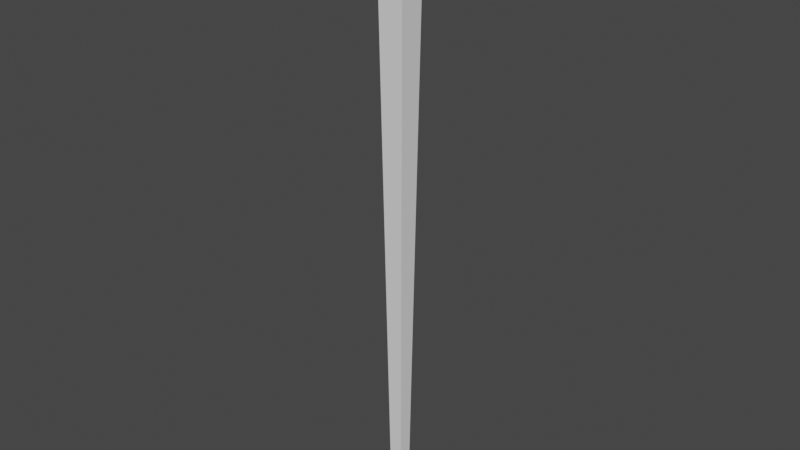 # Source: Chopstick.blend  (saved by Blender 3.6.13; exported with 4.5.12 LTS)
import bpy
from mathutils import Matrix  # noqa: F401  (used for matrix-valued properties, if any)

bpy.ops.wm.read_factory_settings(use_empty=True)
scene = bpy.context.scene
scene.name = 'Scene'

# ---- collections
col_collection = bpy.data.collections.new('Collection'); scene.collection.children.link(col_collection)

# ---- world
world_world = bpy.data.worlds.new('World'); scene.world = world_world
world_world.use_nodes = True; world_world.node_tree.nodes.clear()
_N = world_world.node_tree.nodes; _L = world_world.node_tree.links
n0 = _N.new('ShaderNodeOutputWorld'); n0.name = 'World Output'; n0.location = (300, 300)
n1 = _N.new('ShaderNodeBackground'); n1.name = 'Background'; n1.location = (10, 300)
n1.inputs[0].default_value = (0.05088, 0.05088, 0.05088, 1.0)
_L.new(n1.outputs[0], n0.inputs[0])
n0.is_active_output = True
world_world.color = (0.05088, 0.05088, 0.05088)
world_world.use_sun_shadow = False
world_world.sun_shadow_jitter_overblur = 0.0

# ---- meshes
me_cube_002 = bpy.data.meshes.new('Cube.002')
me_cube_002.from_pydata([(-0.01969, -0.6913, 0.312), (-0.01969, -0.652, 0.312), (0.01969, -0.6913, 0.312), (0.01969, -0.652, 0.312), (-0.01648, -0.6881, 2.312), (-0.04456, -0.7162, 2.284), (-0.02525, -0.6969, 2.311), (-0.03313, -0.7048, 2.307), (-0.03934, -0.711, 2.3), (-0.04328, -0.7149, 2.292), (-0.01648, -0.6552, 2.312), (-0.04456, -0.6271, 2.284), (-0.02525, -0.6464, 2.311), (-0.03313, -0.6385, 2.307), (-0.03934, -0.6323, 2.3), (-0.04328, -0.6284, 2.292), (0.01648, -0.6881, 2.312), (0.04456, -0.7162, 2.284), (0.02525, -0.6969, 2.311), (0.03313, -0.7048, 2.307), (0.03934, -0.711, 2.3), (0.04328, -0.7149, 2.292), (0.01648, -0.6552, 2.312), (0.04456, -0.6271, 2.284), (0.02525, -0.6464, 2.311), (0.03313, -0.6385, 2.307), (0.03934, -0.6323, 2.3), (0.04328, -0.6284, 2.292)], [], [(22, 10, 4, 16), (3, 23, 17, 2), (0, 5, 11, 1), (1, 3, 2, 0), (1, 11, 23, 3), (4, 10, 12, 6), (6, 12, 13, 7), (7, 13, 14, 8), (8, 14, 15, 9), (9, 15, 11, 5), (10, 22, 24, 12), (12, 24, 25, 13), (13, 25, 26, 14), (14, 26, 27, 15), (15, 27, 23, 11), (22, 16, 18, 24), (24, 18, 19, 25), (25, 19, 20, 26), (26, 20, 21, 27), (27, 21, 17, 23), (16, 4, 6, 18), (18, 6, 7, 19), (19, 7, 8, 20), (20, 8, 9, 21), (21, 9, 5, 17), (2, 17, 5, 0)])
_uv = me_cube_002.uv_layers.new(name='UVMap')
_uv.uv.foreach_set('vector', [0.7041, 0.5791, 0.7959, 0.5791, 0.7959, 0.6709, 0.7041, 0.6709, 0.375, 0.5, 0.6214, 0.5, 0.6214, 0.75, 0.375, 0.75, 0.375, 0.0, 0.6214, 0.0, 0.6214, 0.25, 0.375, 0.25, 0.125, 0.5, 0.375, 0.5, 0.375, 0.75, 0.125, 0.75, 0.375, 0.25, 0.6214, 0.25, 0.6214, 0.5, 0.375, 0.5, 0.7959, 0.6709, 0.7959, 0.5791, 0.8203, 0.5547, 0.8203, 0.6953, 0.8203, 0.6953, 0.8203, 0.5547, 0.8422, 0.5328, 0.8422, 0.7172, 0.8422, 0.7172, 0.8422, 0.5328, 0.875, 0.5155, 0.875, 0.7345, 0.625, 0.01552, 0.625, 0.2345, 0.6225, 0.2461, 0.6225, 0.003929, 0.6225, 0.003929, 0.6225, 0.2461, 0.6214, 0.25, 0.6214, 0.0, 0.7959, 0.5791, 0.7041, 0.5791, 0.6797, 0.5547, 0.8203, 0.5547, 0.8203, 0.5547, 0.6797, 0.5547, 0.6578, 0.5328, 0.8422, 0.5328, 0.8422, 0.5328, 0.6578, 0.5328, 0.6405, 0.5, 0.8595, 0.5, 0.625, 0.2655, 0.625, 0.4845, 0.6225, 0.4961, 0.6225, 0.2539, 0.6225, 0.2539, 0.6225, 0.4961, 0.6214, 0.5, 0.6214, 0.25, 0.7041, 0.5791, 0.7041, 0.6709, 0.6797, 0.6953, 0.6797, 0.5547, 0.6797, 0.5547, 0.6797, 0.6953, 0.6578, 0.7172, 0.6578, 0.5328, 0.6578, 0.5328, 0.6578, 0.7172, 0.6235, 0.7347, 0.6235, 0.5153, 0.6235, 0.5153, 0.6235, 0.7347, 0.6225, 0.7461, 0.6225, 0.5039, 0.6225, 0.5039, 0.6225, 0.7461, 0.6214, 0.75, 0.6214, 0.5, 0.7041, 0.6709, 0.7959, 0.6709, 0.8203, 0.6953, 0.6797, 0.6953, 0.6797, 0.6953, 0.8203, 0.6953, 0.8422, 0.7172, 0.6578, 0.7172, 0.6578, 0.7172, 0.8422, 0.7172, 0.8595, 0.75, 0.6405, 0.75, 0.625, 0.7655, 0.625, 0.9845, 0.6225, 0.9961, 0.6225, 0.7539, 0.6225, 0.7539, 0.6225, 0.9961, 0.6214, 1.0, 0.6214, 0.75, 0.375, 0.75, 0.6214, 0.75, 0.6214, 1.0, 0.375, 1.0])
me_cube_002.update()

# ---- objects
ob_0_chopstick = bpy.data.objects.new('0_ChopStick', me_cube_002)

# ---- transforms, parenting, visibility, modifiers, constraints
ob_0_chopstick.location = (0.0, 0.0, 0.0)

# ---- collection membership
col_collection.objects.link(ob_0_chopstick)

# ---- scene / render settings (as saved in the file)
scene.frame_start = 1; scene.frame_end = 250; scene.frame_set(1)
scene.render.engine = 'BLENDER_EEVEE_NEXT'
scene.cycles.sampling_pattern = 'TABULATED_SOBOL'
scene.view_settings.view_transform = 'Filmic'
bpy.context.view_layer.update()

# ---- added for rendering (the .blend has no active camera and no usable light): camera, sun
cam_auto = bpy.data.cameras.new('AutoCamera')
cam_auto.lens = 50.0
cam_auto.sensor_width = 36.0
cam_auto.clip_end = 1000.0
ob_auto_camera = bpy.data.objects.new('AutoCamera', cam_auto)
scene.collection.objects.link(ob_auto_camera)
ob_auto_camera.location = (1.85412, -2.89659, 2.79532)
ob_auto_camera.rotation_euler = (1.09748, -7.21219e-08, 0.694738)
scene.camera = ob_auto_camera
light_auto_sun = bpy.data.lights.new('AutoSun', 'SUN')
light_auto_sun.energy = 3.0
light_auto_sun.angle = 0.0523599
ob_auto_sun = bpy.data.objects.new('AutoSun', light_auto_sun)
scene.collection.objects.link(ob_auto_sun)
ob_auto_sun.rotation_euler = (0.872665, 0.174533, 0.523599)
bpy.context.view_layer.update()
